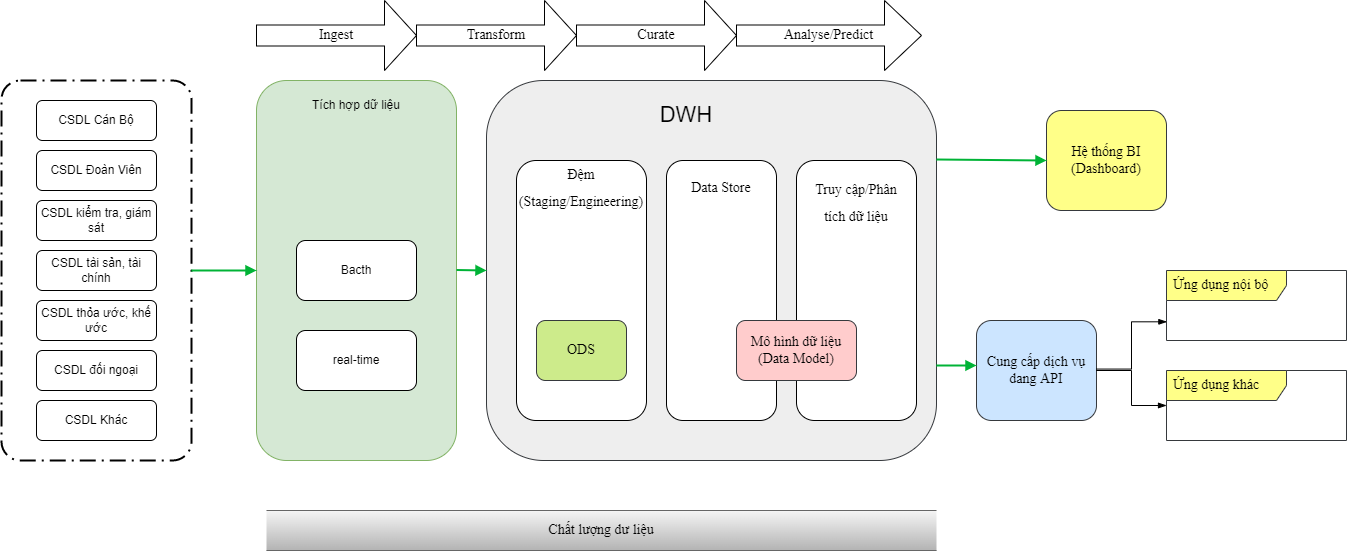

The diagram above was exported from draw.io. Its source (the exported page's mxGraphModel, read from the mxfile embedded in the PNG):
<mxGraphModel dx="1038" dy="547" grid="1" gridSize="10" guides="1" tooltips="1" connect="1" arrows="1" fold="1" page="1" pageScale="1" pageWidth="850" pageHeight="1100" math="0" shadow="0">
  <root>
    <mxCell id="0" />
    <mxCell id="1" parent="0" />
    <mxCell id="ITJzSfDLs2DuXyp1HyUB-1" value="CSDL Cán Bộ" style="rounded=1;whiteSpace=wrap;html=1;" vertex="1" parent="1">
      <mxGeometry x="75" y="140" width="120" height="40" as="geometry" />
    </mxCell>
    <mxCell id="ITJzSfDLs2DuXyp1HyUB-2" value="CSDL Đoàn Viên" style="rounded=1;whiteSpace=wrap;html=1;" vertex="1" parent="1">
      <mxGeometry x="75" y="190" width="120" height="40" as="geometry" />
    </mxCell>
    <mxCell id="ITJzSfDLs2DuXyp1HyUB-3" value="CSDL kiểm tra, giám sát" style="rounded=1;whiteSpace=wrap;html=1;" vertex="1" parent="1">
      <mxGeometry x="75" y="240" width="120" height="40" as="geometry" />
    </mxCell>
    <mxCell id="ITJzSfDLs2DuXyp1HyUB-4" value="CSDL tài sản, tài chính" style="rounded=1;whiteSpace=wrap;html=1;" vertex="1" parent="1">
      <mxGeometry x="75" y="290" width="120" height="40" as="geometry" />
    </mxCell>
    <mxCell id="ITJzSfDLs2DuXyp1HyUB-5" value="CSDL thỏa ước, khế ước" style="rounded=1;whiteSpace=wrap;html=1;" vertex="1" parent="1">
      <mxGeometry x="75" y="340" width="120" height="40" as="geometry" />
    </mxCell>
    <mxCell id="ITJzSfDLs2DuXyp1HyUB-6" value="CSDL đối ngoại" style="rounded=1;whiteSpace=wrap;html=1;" vertex="1" parent="1">
      <mxGeometry x="75" y="390" width="120" height="40" as="geometry" />
    </mxCell>
    <mxCell id="ITJzSfDLs2DuXyp1HyUB-7" value="CSDL Khác" style="rounded=1;whiteSpace=wrap;html=1;" vertex="1" parent="1">
      <mxGeometry x="75" y="440" width="120" height="40" as="geometry" />
    </mxCell>
    <mxCell id="ITJzSfDLs2DuXyp1HyUB-8" value="" style="points=[[0.25,0,0],[0.5,0,0],[0.75,0,0],[1,0.25,0],[1,0.5,0],[1,0.75,0],[0.75,1,0],[0.5,1,0],[0.25,1,0],[0,0.75,0],[0,0.5,0],[0,0.25,0]];rounded=1;arcSize=10;dashed=1;strokeColor=#000000;fillColor=none;gradientColor=none;dashPattern=8 3 1 3;strokeWidth=2;" vertex="1" parent="1">
      <mxGeometry x="40" y="120" width="190" height="380" as="geometry" />
    </mxCell>
    <mxCell id="ITJzSfDLs2DuXyp1HyUB-9" value="" style="edgeStyle=none;rounded=0;html=1;jettySize=auto;orthogonalLoop=1;strokeColor=#00B336;strokeWidth=2;fontColor=#000000;jumpStyle=none;endArrow=block;endFill=1;startArrow=none;" edge="1" parent="1" source="ITJzSfDLs2DuXyp1HyUB-8">
      <mxGeometry width="100" relative="1" as="geometry">
        <mxPoint x="230" y="310" as="sourcePoint" />
        <mxPoint x="295" y="310" as="targetPoint" />
      </mxGeometry>
    </mxCell>
    <mxCell id="ITJzSfDLs2DuXyp1HyUB-10" value="" style="rounded=1;whiteSpace=wrap;html=1;fillColor=#d5e8d4;strokeColor=#82b366;" vertex="1" parent="1">
      <mxGeometry x="295" y="120" width="200" height="380" as="geometry" />
    </mxCell>
    <mxCell id="ITJzSfDLs2DuXyp1HyUB-11" value="Tích hợp dữ liệu" style="text;html=1;strokeColor=none;fillColor=none;align=center;verticalAlign=middle;whiteSpace=wrap;rounded=0;" vertex="1" parent="1">
      <mxGeometry x="315" y="130" width="160" height="30" as="geometry" />
    </mxCell>
    <mxCell id="ITJzSfDLs2DuXyp1HyUB-12" value="Bacth" style="rounded=1;whiteSpace=wrap;html=1;" vertex="1" parent="1">
      <mxGeometry x="335" y="280" width="120" height="60" as="geometry" />
    </mxCell>
    <mxCell id="ITJzSfDLs2DuXyp1HyUB-13" value="real-time" style="rounded=1;whiteSpace=wrap;html=1;" vertex="1" parent="1">
      <mxGeometry x="335" y="370" width="120" height="60" as="geometry" />
    </mxCell>
    <mxCell id="ITJzSfDLs2DuXyp1HyUB-14" value="" style="rounded=1;whiteSpace=wrap;html=1;fillColor=#eeeeee;strokeColor=#36393d;" vertex="1" parent="1">
      <mxGeometry x="525" y="120" width="450" height="380" as="geometry" />
    </mxCell>
    <mxCell id="ITJzSfDLs2DuXyp1HyUB-15" value="&lt;font style=&quot;font-size: 22px&quot;&gt;DWH&lt;/font&gt;" style="text;html=1;strokeColor=none;fillColor=none;align=center;verticalAlign=middle;whiteSpace=wrap;rounded=0;" vertex="1" parent="1">
      <mxGeometry x="545" y="140" width="360" height="30" as="geometry" />
    </mxCell>
    <mxCell id="ITJzSfDLs2DuXyp1HyUB-16" value="" style="edgeStyle=none;rounded=0;html=1;jettySize=auto;orthogonalLoop=1;strokeColor=#00B336;strokeWidth=2;fontColor=#000000;jumpStyle=none;endArrow=block;endFill=1;startArrow=none;" edge="1" parent="1">
      <mxGeometry width="100" relative="1" as="geometry">
        <mxPoint x="495" y="309.5" as="sourcePoint" />
        <mxPoint x="525" y="310" as="targetPoint" />
      </mxGeometry>
    </mxCell>
    <mxCell id="ITJzSfDLs2DuXyp1HyUB-17" value="" style="rounded=1;whiteSpace=wrap;html=1;fontSize=22;" vertex="1" parent="1">
      <mxGeometry x="555" y="200" width="130" height="260" as="geometry" />
    </mxCell>
    <mxCell id="ITJzSfDLs2DuXyp1HyUB-18" value="&lt;font face=&quot;Times New Roman&quot; style=&quot;font-size: 14px&quot;&gt;Đệm (Staging/Engineering)&lt;/font&gt;" style="text;html=1;strokeColor=none;fillColor=none;align=center;verticalAlign=middle;whiteSpace=wrap;rounded=0;fontSize=22;" vertex="1" parent="1">
      <mxGeometry x="555" y="210" width="130" height="30" as="geometry" />
    </mxCell>
    <mxCell id="ITJzSfDLs2DuXyp1HyUB-19" value="ODS" style="rounded=1;whiteSpace=wrap;html=1;fontFamily=Times New Roman;fontSize=14;fillColor=#cdeb8b;strokeColor=#36393d;" vertex="1" parent="1">
      <mxGeometry x="575" y="360" width="90" height="60" as="geometry" />
    </mxCell>
    <mxCell id="ITJzSfDLs2DuXyp1HyUB-20" value="" style="rounded=1;whiteSpace=wrap;html=1;fontSize=22;" vertex="1" parent="1">
      <mxGeometry x="705" y="200" width="110" height="260" as="geometry" />
    </mxCell>
    <mxCell id="ITJzSfDLs2DuXyp1HyUB-21" value="&lt;font face=&quot;Times New Roman&quot;&gt;&lt;span style=&quot;font-size: 14px&quot;&gt;Data Store&lt;/span&gt;&lt;/font&gt;" style="text;html=1;strokeColor=none;fillColor=none;align=center;verticalAlign=middle;whiteSpace=wrap;rounded=0;fontSize=22;" vertex="1" parent="1">
      <mxGeometry x="710" y="210" width="100" height="30" as="geometry" />
    </mxCell>
    <mxCell id="ITJzSfDLs2DuXyp1HyUB-22" value="" style="rounded=1;whiteSpace=wrap;html=1;fontSize=22;" vertex="1" parent="1">
      <mxGeometry x="835" y="200" width="120" height="260" as="geometry" />
    </mxCell>
    <mxCell id="ITJzSfDLs2DuXyp1HyUB-23" value="&lt;font face=&quot;Times New Roman&quot;&gt;&lt;span style=&quot;font-size: 14px&quot;&gt;Truy cập/Phân tích dữ liệu&lt;/span&gt;&lt;/font&gt;" style="text;html=1;strokeColor=none;fillColor=none;align=center;verticalAlign=middle;whiteSpace=wrap;rounded=0;fontSize=22;" vertex="1" parent="1">
      <mxGeometry x="845" y="210" width="100" height="60" as="geometry" />
    </mxCell>
    <mxCell id="ITJzSfDLs2DuXyp1HyUB-24" value="Mô hình dữ liệu (Data Model)" style="rounded=1;whiteSpace=wrap;html=1;fontFamily=Times New Roman;fontSize=14;fillColor=#ffcccc;strokeColor=#36393d;" vertex="1" parent="1">
      <mxGeometry x="775" y="360" width="120" height="60" as="geometry" />
    </mxCell>
    <mxCell id="ITJzSfDLs2DuXyp1HyUB-25" value="Hệ thống BI (Dashboard)" style="rounded=1;whiteSpace=wrap;html=1;fontFamily=Times New Roman;fontSize=14;fillColor=#ffff88;strokeColor=#36393d;" vertex="1" parent="1">
      <mxGeometry x="1085" y="150" width="120" height="100" as="geometry" />
    </mxCell>
    <mxCell id="ITJzSfDLs2DuXyp1HyUB-26" value="" style="edgeStyle=none;rounded=0;html=1;jettySize=auto;orthogonalLoop=1;strokeColor=#00B336;strokeWidth=2;fontColor=#000000;jumpStyle=none;endArrow=block;endFill=1;startArrow=none;entryX=0;entryY=0.5;entryDx=0;entryDy=0;" edge="1" parent="1" target="ITJzSfDLs2DuXyp1HyUB-25">
      <mxGeometry width="100" relative="1" as="geometry">
        <mxPoint x="975" y="199" as="sourcePoint" />
        <mxPoint x="1005" y="199.5" as="targetPoint" />
      </mxGeometry>
    </mxCell>
    <mxCell id="ITJzSfDLs2DuXyp1HyUB-27" value="Cung cấp dịch vụ dang API" style="rounded=1;whiteSpace=wrap;html=1;fontFamily=Times New Roman;fontSize=14;fillColor=#cce5ff;strokeColor=#36393d;" vertex="1" parent="1">
      <mxGeometry x="1015" y="360" width="120" height="100" as="geometry" />
    </mxCell>
    <mxCell id="ITJzSfDLs2DuXyp1HyUB-28" value="Ứng dụng nội bộ" style="shape=umlFrame;whiteSpace=wrap;html=1;width=120;height=30;boundedLbl=1;verticalAlign=middle;align=left;spacingLeft=5;fontFamily=Times New Roman;fontSize=14;fillColor=#ffff88;strokeColor=#36393d;" vertex="1" parent="1">
      <mxGeometry x="1205" y="310" width="180" height="70" as="geometry" />
    </mxCell>
    <mxCell id="ITJzSfDLs2DuXyp1HyUB-29" value="Ứng dụng khác" style="shape=umlFrame;whiteSpace=wrap;html=1;width=120;height=30;boundedLbl=1;verticalAlign=middle;align=left;spacingLeft=5;fontFamily=Times New Roman;fontSize=14;fillColor=#ffff88;strokeColor=#36393d;" vertex="1" parent="1">
      <mxGeometry x="1205" y="410" width="180" height="70" as="geometry" />
    </mxCell>
    <mxCell id="ITJzSfDLs2DuXyp1HyUB-30" value="" style="edgeStyle=none;rounded=0;html=1;jettySize=auto;orthogonalLoop=1;strokeColor=#00B336;strokeWidth=2;fontColor=#000000;jumpStyle=none;endArrow=block;endFill=1;startArrow=none;exitX=1;exitY=0.75;exitDx=0;exitDy=0;" edge="1" parent="1" source="ITJzSfDLs2DuXyp1HyUB-14">
      <mxGeometry width="100" relative="1" as="geometry">
        <mxPoint x="985" y="410" as="sourcePoint" />
        <mxPoint x="1015" y="405" as="targetPoint" />
      </mxGeometry>
    </mxCell>
    <mxCell id="ITJzSfDLs2DuXyp1HyUB-31" value="" style="edgeStyle=elbowEdgeStyle;fontSize=12;html=1;endArrow=blockThin;endFill=1;rounded=0;fontFamily=Times New Roman;entryX=0.002;entryY=0.733;entryDx=0;entryDy=0;entryPerimeter=0;" edge="1" parent="1">
      <mxGeometry width="160" relative="1" as="geometry">
        <mxPoint x="1135" y="408.57000000000005" as="sourcePoint" />
        <mxPoint x="1205.3600000000001" y="361.30999999999995" as="targetPoint" />
      </mxGeometry>
    </mxCell>
    <mxCell id="ITJzSfDLs2DuXyp1HyUB-32" value="" style="edgeStyle=elbowEdgeStyle;fontSize=12;html=1;endArrow=blockThin;endFill=1;rounded=0;fontFamily=Times New Roman;" edge="1" parent="1" target="ITJzSfDLs2DuXyp1HyUB-29">
      <mxGeometry width="160" relative="1" as="geometry">
        <mxPoint x="1134.64" y="410.0000000000001" as="sourcePoint" />
        <mxPoint x="1205.0000000000002" y="362.7399999999999" as="targetPoint" />
      </mxGeometry>
    </mxCell>
    <mxCell id="ITJzSfDLs2DuXyp1HyUB-33" value="Chất lượng dư liệu" style="shape=partialRectangle;whiteSpace=wrap;html=1;left=0;right=0;fillColor=#f5f5f5;fontFamily=Times New Roman;fontSize=14;strokeColor=#666666;gradientColor=#b3b3b3;" vertex="1" parent="1">
      <mxGeometry x="305" y="550" width="670" height="40" as="geometry" />
    </mxCell>
    <mxCell id="ITJzSfDLs2DuXyp1HyUB-34" value="Ingest" style="shape=singleArrow;whiteSpace=wrap;html=1;fontFamily=Times New Roman;fontSize=14;" vertex="1" parent="1">
      <mxGeometry x="295" y="40" width="160" height="70" as="geometry" />
    </mxCell>
    <mxCell id="ITJzSfDLs2DuXyp1HyUB-36" value="Transform" style="shape=singleArrow;whiteSpace=wrap;html=1;fontFamily=Times New Roman;fontSize=14;" vertex="1" parent="1">
      <mxGeometry x="455" y="40" width="160" height="70" as="geometry" />
    </mxCell>
    <mxCell id="ITJzSfDLs2DuXyp1HyUB-37" value="Curate" style="shape=singleArrow;whiteSpace=wrap;html=1;fontFamily=Times New Roman;fontSize=14;" vertex="1" parent="1">
      <mxGeometry x="615" y="40" width="160" height="70" as="geometry" />
    </mxCell>
    <mxCell id="ITJzSfDLs2DuXyp1HyUB-38" value="Analyse/Predict" style="shape=singleArrow;whiteSpace=wrap;html=1;fontFamily=Times New Roman;fontSize=14;" vertex="1" parent="1">
      <mxGeometry x="775" y="40" width="185" height="70" as="geometry" />
    </mxCell>
  </root>
</mxGraphModel>